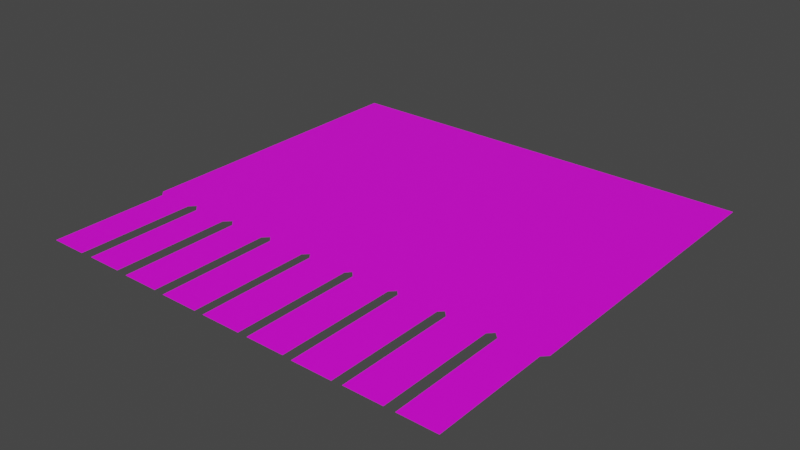# Source: obyavlenie.blend  (saved by Blender 2.91.10; exported with 4.5.12 LTS)
import bpy
from mathutils import Matrix  # noqa: F401  (used for matrix-valued properties, if any)

bpy.ops.wm.read_factory_settings(use_empty=True)
scene = bpy.context.scene
scene.name = 'Scene'

# ---- collections
col_collection = bpy.data.collections.new('Collection'); scene.collection.children.link(col_collection)

# ---- images (referenced by path relative to the original .blend; pixels are not part of the script)
import os
ASSET_DIR = os.environ.get("B2B_ASSET_DIR", "")  # directory of the original .blend (textures are referenced by path, not embedded)
HERE = os.path.dirname(os.path.abspath(__file__))  # packed textures are extracted next to this script under _unpacked/

def load_image(name, relpath, width, height, colorspace="sRGB"):
    """Load a texture the original file referenced (path relative to the .blend, or extracted next to this script)."""
    p = next((c for c in (os.path.join(HERE, relpath), os.path.join(ASSET_DIR, relpath)) if relpath and os.path.exists(c)), "")
    if p:
        img = bpy.data.images.load(p, check_existing=True)
        img.name = name
    else:  # same state as the original file: an image datablock whose file is absent (Cycles renders it pink)
        img = bpy.data.images.new(name, width, height)
        img.source = "FILE"
        img.filepath = "//" + (relpath or name)
    img.colorspace_settings.name = colorspace
    return img
img_jpg = load_image('объявлениу.jpg', 'объявлениу.jpg', 1024, 1024, 'sRGB')

# ---- materials (node trees are filled in below, after node groups)
mat_x = bpy.data.materials.new('Материал')
mat_x.use_transparent_shadow = False

# ---- material node trees
mat_x.use_nodes = True; mat_x.node_tree.nodes.clear()
_N = mat_x.node_tree.nodes; _L = mat_x.node_tree.links
n0 = _N.new('ShaderNodeBsdfPrincipled'); n0.name = 'Principled BSDF'; n0.location = (10, 300)
n0.distribution = 'GGX'
n0.subsurface_method = 'BURLEY'
n0.inputs[3].default_value = 1.45
n0.inputs[27].default_value = (0.0, 0.0, 0.0, 1.0)
n0.inputs[28].default_value = 1.0
n1 = _N.new('ShaderNodeOutputMaterial'); n1.name = 'Material Output'; n1.location = (375, 232)
n2 = _N.new('ShaderNodeTexImage'); n2.name = 'Image Texture'; n2.location = (-432, 210)
n2.image = img_jpg
_L.new(n0.outputs[0], n1.inputs[0])
_L.new(n2.outputs[0], n0.inputs[0])
n1.is_active_output = True

# ---- world
world_world = bpy.data.worlds.new('World'); scene.world = world_world
world_world.use_nodes = True; world_world.node_tree.nodes.clear()
_N = world_world.node_tree.nodes; _L = world_world.node_tree.links
n0 = _N.new('ShaderNodeOutputWorld'); n0.name = 'World Output'; n0.location = (300, 300)
n1 = _N.new('ShaderNodeBackground'); n1.name = 'Background'; n1.location = (10, 300)
n1.inputs[0].default_value = (0.05088, 0.05088, 0.05088, 1.0)
_L.new(n1.outputs[0], n0.inputs[0])
n0.is_active_output = True
world_world.color = (0.05088, 0.05088, 0.05088)
world_world.use_sun_shadow = False
world_world.sun_shadow_jitter_overblur = 0.0

# ---- meshes
me_plane = bpy.data.meshes.new('Plane')
me_plane.from_pydata([(-1.0, 1.0, 0.0), (1.0, 1.0, 0.0), (0.7778, 1.0, 0.0), (0.5556, 1.0, 0.0), (0.3333, 1.0, 0.0), (0.1111, 1.0, 0.0), (-0.1111, 1.0, 0.0), (-0.3333, 1.0, 0.0), (-0.5556, 1.0, 0.0), (-0.7778, 1.0, 0.0), (-1.0, -0.4064, 0.0), (1.0, -0.4064, 0.0), (-0.8038, -0.4324, 0.0), (-0.5847, -0.4355, 0.0), (-0.3591, -0.4322, 0.0), (-0.1344, -0.4296, 0.0), (0.09153, -0.43, 0.0), (0.3095, -0.4302, 0.0), (0.5357, -0.4262, 0.0), (0.7539, -0.4302, 0.0), (-0.974, -0.4324, 0.0), (-0.974, -0.974, 0.0), (-0.8038, -0.974, 0.0), (-0.7487, -0.4355, 0.0), (-0.7487, -0.9709, 0.0), (-0.5847, -0.9709, 0.0), (-0.7778, -0.4064, 0.0), (-0.5298, -0.4322, 0.0), (-0.5298, -0.9742, 0.0), (-0.3591, -0.9742, 0.0), (-0.5556, -0.4064, 0.0), (-0.3101, -0.4296, 0.0), (-0.3101, -0.9768, 0.0), (-0.1344, -0.9768, 0.0), (-0.3333, -0.4064, 0.0), (-0.09153, -0.43, 0.0), (-0.09153, -0.9763, 0.0), (0.09153, -0.9763, 0.0), (-0.1111, -0.4064, 0.0), (0.1349, -0.4302, 0.0), (0.1349, -0.9762, 0.0), (0.3095, -0.9762, 0.0), (0.1111, -0.4064, 0.0), (0.3531, -0.4262, 0.0), (0.3531, -0.9802, 0.0), (0.5357, -0.9802, 0.0), (0.3333, -0.4064, 0.0), (0.5794, -0.4302, 0.0), (0.5794, -0.9762, 0.0), (0.5556, -0.4064, 0.0), (0.7539, -0.9762, 0.0), (0.8018, -0.4304, 0.0), (0.8018, -0.976, 0.0), (0.976, -0.976, 0.0), (0.7778, -0.4064, 0.0), (0.976, -0.4304, 0.0)], [], [(54, 11, 1, 2), (10, 26, 9, 0), (26, 30, 8, 9), (30, 34, 7, 8), (34, 38, 6, 7), (38, 42, 5, 6), (42, 46, 4, 5), (46, 49, 3, 4), (49, 54, 2, 3), (48, 50, 19, 47), (44, 45, 18, 43), (40, 41, 17, 39), (36, 37, 16, 35), (32, 33, 15, 31), (28, 29, 14, 27), (24, 25, 13, 23), (21, 22, 12, 20), (52, 53, 55, 51), (20, 12, 26, 10), (23, 13, 30, 26), (27, 14, 34, 30), (31, 15, 38, 34), (35, 16, 42, 38), (39, 17, 46, 42), (43, 18, 49, 46), (47, 19, 54, 49), (51, 55, 11, 54)])
_uv = me_plane.uv_layers.new(name='UVMap')
_uv.uv.foreach_set('vector', [0.7946, 0.3273, 0.8788, 0.3273, 0.8788, 0.9725, 0.7946, 0.9725, 0.1212, 0.3273, 0.2054, 0.3273, 0.2054, 0.9725, 0.1212, 0.9725, 0.2054, 0.3273, 0.2896, 0.3273, 0.2896, 0.9725, 0.2054, 0.9725, 0.2896, 0.3273, 0.3737, 0.3273, 0.3737, 0.9725, 0.2896, 0.9725, 0.3737, 0.3273, 0.4579, 0.3273, 0.4579, 0.9725, 0.3737, 0.9725, 0.4579, 0.3273, 0.5421, 0.3273, 0.5421, 0.9725, 0.4579, 0.9725, 0.5421, 0.3273, 0.6263, 0.3273, 0.6263, 0.9725, 0.5421, 0.9725, 0.6263, 0.3273, 0.7104, 0.3273, 0.7104, 0.9725, 0.6263, 0.9725, 0.7104, 0.3273, 0.7946, 0.3273, 0.7946, 0.9725, 0.7104, 0.9725, 0.7195, 0.02326, 0.7856, 0.02326, 0.7856, 0.3315, 0.7195, 0.3315, 0.6338, 0.02173, 0.7029, 0.02173, 0.7029, 0.333, 0.6338, 0.333, 0.5511, 0.02324, 0.6173, 0.02324, 0.6173, 0.3315, 0.5511, 0.3315, 0.4645, 0.02086, 0.5355, 0.02086, 0.5355, 0.3339, 0.4645, 0.3339, 0.3825, 0.02303, 0.4491, 0.02303, 0.4491, 0.3317, 0.3825, 0.3317, 0.2993, 0.024, 0.364, 0.024, 0.364, 0.3307, 0.2993, 0.3307, 0.2164, 0.02525, 0.2785, 0.02525, 0.2785, 0.3295, 0.2164, 0.3295, 0.131, 0.02408, 0.1955, 0.02408, 0.1955, 0.3307, 0.131, 0.3307, 0.8037, 0.02333, 0.8697, 0.02333, 0.8697, 0.3314, 0.8037, 0.3314, 0.131, 0.3307, 0.1955, 0.3307, 0.2054, 0.3273, 0.1212, 0.3273, 0.2164, 0.3295, 0.2785, 0.3295, 0.2896, 0.3273, 0.2054, 0.3273, 0.2993, 0.3307, 0.364, 0.3307, 0.3737, 0.3273, 0.2896, 0.3273, 0.3825, 0.3317, 0.4491, 0.3317, 0.4579, 0.3273, 0.3737, 0.3273, 0.4645, 0.3339, 0.5355, 0.3339, 0.5421, 0.3273, 0.4579, 0.3273, 0.5511, 0.3315, 0.6173, 0.3315, 0.6263, 0.3273, 0.5421, 0.3273, 0.6338, 0.333, 0.7029, 0.333, 0.7104, 0.3273, 0.6263, 0.3273, 0.7195, 0.3315, 0.7856, 0.3315, 0.7946, 0.3273, 0.7104, 0.3273, 0.8037, 0.3314, 0.8697, 0.3314, 0.8788, 0.3273, 0.7946, 0.3273])
me_plane.materials.append(mat_x)
me_plane.use_remesh_fix_poles = True
me_plane.use_remesh_preserve_attributes = False
me_plane.use_mirror_vertex_groups = False
me_plane.update()

# ---- objects
ob_plane = bpy.data.objects.new('Plane', me_plane)

# ---- transforms, parenting, visibility, modifiers, constraints
ob_plane.location = (0.0, 0.0, 0.0)
ob_plane.lineart.crease_threshold = 0.0

# ---- collection membership
col_collection.objects.link(ob_plane)

# ---- scene / render settings (as saved in the file)
scene.frame_start = 1; scene.frame_end = 250; scene.frame_set(1)
scene.render.engine = 'BLENDER_EEVEE_NEXT'
scene.cycles.use_denoising = False
scene.cycles.samples = 128
scene.cycles.sampling_pattern = 'TABULATED_SOBOL'
scene.cycles.use_adaptive_sampling = False
scene.cycles.use_light_tree = False
scene.view_settings.view_transform = 'Filmic'
bpy.context.view_layer.update()

# ---- added for rendering (the .blend has no active camera and no usable light): camera, sun
cam_auto = bpy.data.cameras.new('AutoCamera')
cam_auto.lens = 50.0
cam_auto.sensor_width = 36.0
cam_auto.clip_end = 1000.0
ob_auto_camera = bpy.data.objects.new('AutoCamera', cam_auto)
scene.collection.objects.link(ob_auto_camera)
ob_auto_camera.location = (2.604, -3.11489, 2.0832)
ob_auto_camera.rotation_euler = (1.09748, -7.21219e-08, 0.694738)
scene.camera = ob_auto_camera
light_auto_sun = bpy.data.lights.new('AutoSun', 'SUN')
light_auto_sun.energy = 3.0
light_auto_sun.angle = 0.0523599
ob_auto_sun = bpy.data.objects.new('AutoSun', light_auto_sun)
scene.collection.objects.link(ob_auto_sun)
ob_auto_sun.rotation_euler = (0.872665, 0.174533, 0.523599)
bpy.context.view_layer.update()
